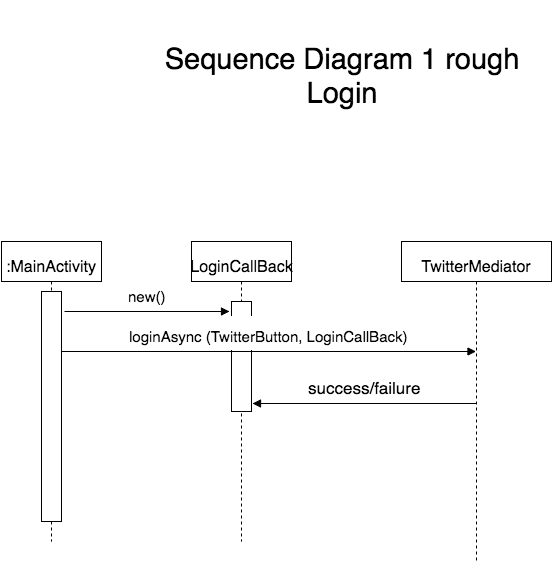

The diagram above was exported from draw.io. Its source (the exported page's mxGraphModel, read from the mxfile embedded in the PNG):
<mxGraphModel dx="730" dy="416" grid="1" gridSize="10" guides="1" tooltips="1" connect="1" arrows="1" fold="1" page="1" pageScale="1" pageWidth="850" pageHeight="1100" background="#ffffff" math="0" shadow="0">
  <root>
    <mxCell id="0" />
    <mxCell id="1" parent="0" />
    <mxCell id="2" value="&lt;font style=&quot;font-size: 16px&quot;&gt;:MainActivity&lt;/font&gt;" style="shape=umlLifeline;perimeter=lifelinePerimeter;whiteSpace=wrap;html=1;container=1;collapsible=0;recursiveResize=0;outlineConnect=0;strokeWidth=1;fontSize=29;" vertex="1" parent="1">
      <mxGeometry x="100" y="240" width="100" height="300" as="geometry" />
    </mxCell>
    <mxCell id="12" value="" style="html=1;points=[];perimeter=orthogonalPerimeter;strokeWidth=1;fontSize=29;" vertex="1" parent="2">
      <mxGeometry x="40" y="50" width="20" height="230" as="geometry" />
    </mxCell>
    <mxCell id="3" value="&lt;font style=&quot;font-size: 16px&quot;&gt;TwitterMediator&lt;/font&gt;" style="shape=umlLifeline;perimeter=lifelinePerimeter;whiteSpace=wrap;html=1;container=1;collapsible=0;recursiveResize=0;outlineConnect=0;strokeWidth=1;fontSize=29;" vertex="1" parent="1">
      <mxGeometry x="500" y="240" width="150" height="320" as="geometry" />
    </mxCell>
    <mxCell id="4" value="&lt;font style=&quot;font-size: 16px&quot;&gt;LoginCallBack&lt;/font&gt;" style="shape=umlLifeline;perimeter=lifelinePerimeter;whiteSpace=wrap;html=1;container=1;collapsible=0;recursiveResize=0;outlineConnect=0;strokeWidth=1;fontSize=29;" vertex="1" parent="1">
      <mxGeometry x="290" y="240" width="100" height="300" as="geometry" />
    </mxCell>
    <mxCell id="17" value="" style="html=1;points=[];perimeter=orthogonalPerimeter;strokeWidth=1;fontSize=29;" vertex="1" parent="4">
      <mxGeometry x="40" y="60" width="20" height="110" as="geometry" />
    </mxCell>
    <mxCell id="6" value="&lt;font style=&quot;font-size: 17px&quot;&gt;success/failure&lt;/font&gt;" style="html=1;verticalAlign=bottom;endArrow=block;fontSize=29;entryX=1.069;entryY=0.924;entryPerimeter=0;" edge="1" parent="1" source="3" target="17">
      <mxGeometry width="80" relative="1" as="geometry">
        <mxPoint x="560" y="402" as="sourcePoint" />
        <mxPoint x="370" y="400" as="targetPoint" />
      </mxGeometry>
    </mxCell>
    <mxCell id="7" value="Sequence Diagram 1 rough&lt;div&gt;Login&lt;/div&gt;" style="text;html=1;strokeColor=none;fillColor=none;align=center;verticalAlign=middle;whiteSpace=wrap;fontSize=29;" vertex="1" parent="1">
      <mxGeometry x="250" width="380" height="150" as="geometry" />
    </mxCell>
    <mxCell id="5" value="&lt;font style=&quot;font-size: 15px&quot;&gt;loginAsync (TwitterButton, LoginCallBack)&lt;/font&gt;" style="html=1;verticalAlign=bottom;endArrow=block;fontSize=29;" edge="1" parent="1" source="12" target="3">
      <mxGeometry width="80" relative="1" as="geometry">
        <mxPoint x="220" y="370" as="sourcePoint" />
        <mxPoint x="560" y="350" as="targetPoint" />
        <Array as="points">
          <mxPoint x="230" y="350" />
        </Array>
      </mxGeometry>
    </mxCell>
    <mxCell id="16" value="&lt;font style=&quot;font-size: 15px&quot;&gt;new()&lt;/font&gt;" style="html=1;verticalAlign=bottom;endArrow=block;fontSize=29;exitX=1.169;exitY=0.085;exitPerimeter=0;entryX=-0.081;entryY=0.088;entryPerimeter=0;" edge="1" parent="1" source="12" target="17">
      <mxGeometry width="80" relative="1" as="geometry">
        <mxPoint x="170" y="310" as="sourcePoint" />
        <mxPoint x="310" y="310" as="targetPoint" />
      </mxGeometry>
    </mxCell>
  </root>
</mxGraphModel>